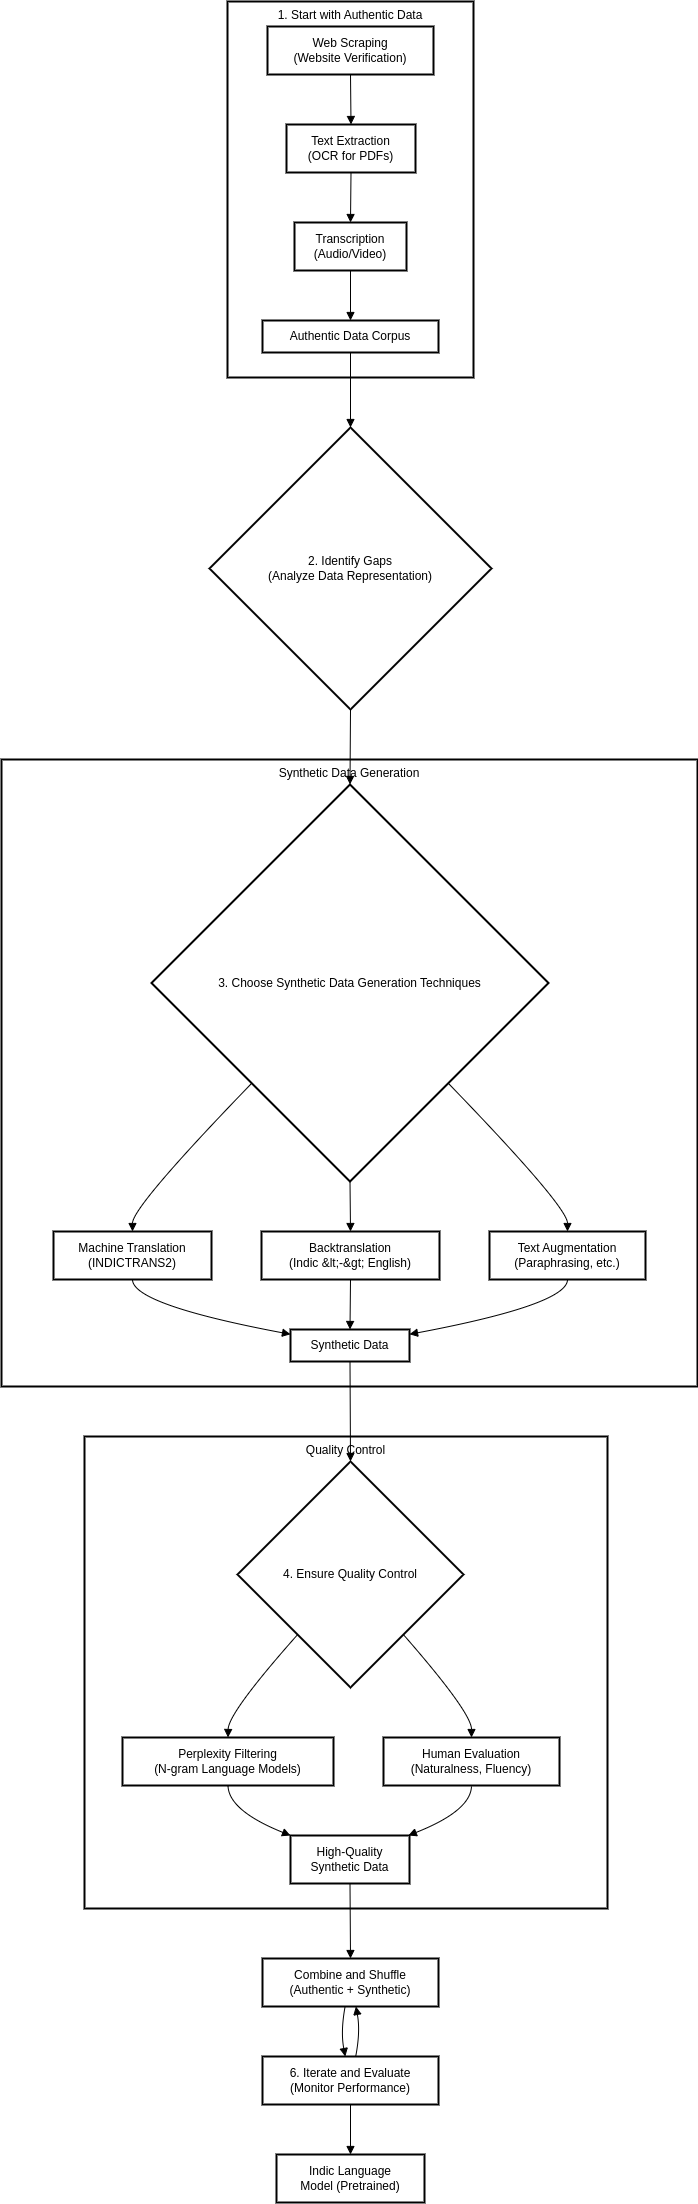

The diagram above was exported from draw.io. Its source (the exported page's mxGraphModel, read from the mxfile embedded in the PNG):
<mxGraphModel dx="941" dy="547" grid="1" gridSize="10" guides="1" tooltips="1" connect="1" arrows="1" fold="1" page="1" pageScale="1" pageWidth="827" pageHeight="1169" math="0" shadow="0">
  <root>
    <mxCell id="0" />
    <mxCell id="1" parent="0" />
    <mxCell id="Pwvk1fcXX5DuGvWQpCLe-145" value="Quality Control" style="whiteSpace=wrap;strokeWidth=2;verticalAlign=top;" vertex="1" parent="1">
      <mxGeometry x="103" y="1455" width="523" height="472" as="geometry" />
    </mxCell>
    <mxCell id="Pwvk1fcXX5DuGvWQpCLe-146" value="Perplexity Filtering&#10;(N-gram Language Models)" style="whiteSpace=wrap;strokeWidth=2;" vertex="1" parent="1">
      <mxGeometry x="141" y="1756" width="211" height="48" as="geometry" />
    </mxCell>
    <mxCell id="Pwvk1fcXX5DuGvWQpCLe-147" value="4. Ensure Quality Control" style="rhombus;strokeWidth=2;whiteSpace=wrap;" vertex="1" parent="1">
      <mxGeometry x="256" y="1480" width="226" height="226" as="geometry" />
    </mxCell>
    <mxCell id="Pwvk1fcXX5DuGvWQpCLe-148" value="Human Evaluation&#10;(Naturalness, Fluency)" style="whiteSpace=wrap;strokeWidth=2;" vertex="1" parent="1">
      <mxGeometry x="402" y="1756" width="176" height="48" as="geometry" />
    </mxCell>
    <mxCell id="Pwvk1fcXX5DuGvWQpCLe-149" value="High-Quality&#10;Synthetic Data" style="whiteSpace=wrap;strokeWidth=2;" vertex="1" parent="1">
      <mxGeometry x="309" y="1854" width="119" height="48" as="geometry" />
    </mxCell>
    <mxCell id="Pwvk1fcXX5DuGvWQpCLe-150" value="Synthetic Data Generation" style="whiteSpace=wrap;strokeWidth=2;verticalAlign=top;" vertex="1" parent="1">
      <mxGeometry x="20" y="778" width="696" height="627" as="geometry" />
    </mxCell>
    <mxCell id="Pwvk1fcXX5DuGvWQpCLe-151" value="Machine Translation&#10;(INDICTRANS2)" style="whiteSpace=wrap;strokeWidth=2;" vertex="1" parent="1">
      <mxGeometry x="72" y="1250" width="158" height="48" as="geometry" />
    </mxCell>
    <mxCell id="Pwvk1fcXX5DuGvWQpCLe-152" value="3. Choose Synthetic Data Generation Techniques" style="rhombus;strokeWidth=2;whiteSpace=wrap;" vertex="1" parent="1">
      <mxGeometry x="170" y="803" width="397" height="397" as="geometry" />
    </mxCell>
    <mxCell id="Pwvk1fcXX5DuGvWQpCLe-153" value="Backtranslation&#10;(Indic &amp;lt;-&amp;gt; English)" style="whiteSpace=wrap;strokeWidth=2;" vertex="1" parent="1">
      <mxGeometry x="280" y="1250" width="178" height="48" as="geometry" />
    </mxCell>
    <mxCell id="Pwvk1fcXX5DuGvWQpCLe-154" value="Text Augmentation&#10;(Paraphrasing, etc.)" style="whiteSpace=wrap;strokeWidth=2;" vertex="1" parent="1">
      <mxGeometry x="508" y="1250" width="156" height="48" as="geometry" />
    </mxCell>
    <mxCell id="Pwvk1fcXX5DuGvWQpCLe-155" value="Synthetic Data" style="whiteSpace=wrap;strokeWidth=2;" vertex="1" parent="1">
      <mxGeometry x="309" y="1348" width="119" height="32" as="geometry" />
    </mxCell>
    <mxCell id="Pwvk1fcXX5DuGvWQpCLe-156" value="1. Start with Authentic Data" style="whiteSpace=wrap;strokeWidth=2;verticalAlign=top;" vertex="1" parent="1">
      <mxGeometry x="246" y="20" width="246" height="376" as="geometry" />
    </mxCell>
    <mxCell id="Pwvk1fcXX5DuGvWQpCLe-157" value="Text Extraction&#10;(OCR for PDFs)" style="whiteSpace=wrap;strokeWidth=2;" vertex="1" parent="1">
      <mxGeometry x="305" y="143" width="129" height="48" as="geometry" />
    </mxCell>
    <mxCell id="Pwvk1fcXX5DuGvWQpCLe-158" value="Web Scraping&#10;(Website Verification)" style="whiteSpace=wrap;strokeWidth=2;" vertex="1" parent="1">
      <mxGeometry x="286" y="45" width="166" height="48" as="geometry" />
    </mxCell>
    <mxCell id="Pwvk1fcXX5DuGvWQpCLe-159" value="Transcription&#10;(Audio/Video)" style="whiteSpace=wrap;strokeWidth=2;" vertex="1" parent="1">
      <mxGeometry x="313" y="241" width="112" height="48" as="geometry" />
    </mxCell>
    <mxCell id="Pwvk1fcXX5DuGvWQpCLe-160" value="Authentic Data Corpus" style="whiteSpace=wrap;strokeWidth=2;" vertex="1" parent="1">
      <mxGeometry x="281" y="339" width="176" height="32" as="geometry" />
    </mxCell>
    <mxCell id="Pwvk1fcXX5DuGvWQpCLe-161" value="2. Identify Gaps&#10;(Analyze Data Representation)" style="rhombus;strokeWidth=2;whiteSpace=wrap;" vertex="1" parent="1">
      <mxGeometry x="228" y="446" width="282" height="282" as="geometry" />
    </mxCell>
    <mxCell id="Pwvk1fcXX5DuGvWQpCLe-162" value="Combine and Shuffle&#10;(Authentic + Synthetic)" style="whiteSpace=wrap;strokeWidth=2;" vertex="1" parent="1">
      <mxGeometry x="281" y="1977" width="176" height="48" as="geometry" />
    </mxCell>
    <mxCell id="Pwvk1fcXX5DuGvWQpCLe-163" value="6. Iterate and Evaluate&#10;(Monitor Performance)" style="whiteSpace=wrap;strokeWidth=2;" vertex="1" parent="1">
      <mxGeometry x="281" y="2075" width="176" height="48" as="geometry" />
    </mxCell>
    <mxCell id="Pwvk1fcXX5DuGvWQpCLe-164" value="Indic Language&#10;Model (Pretrained)" style="whiteSpace=wrap;strokeWidth=2;" vertex="1" parent="1">
      <mxGeometry x="295" y="2173" width="148" height="48" as="geometry" />
    </mxCell>
    <mxCell id="Pwvk1fcXX5DuGvWQpCLe-165" value="" style="curved=1;startArrow=none;endArrow=block;exitX=0.5;exitY=1;entryX=0.5;entryY=0;rounded=0;" edge="1" parent="1" source="Pwvk1fcXX5DuGvWQpCLe-158" target="Pwvk1fcXX5DuGvWQpCLe-157">
      <mxGeometry relative="1" as="geometry">
        <Array as="points" />
      </mxGeometry>
    </mxCell>
    <mxCell id="Pwvk1fcXX5DuGvWQpCLe-166" value="" style="curved=1;startArrow=none;endArrow=block;exitX=0.5;exitY=1;entryX=0.5;entryY=0;rounded=0;" edge="1" parent="1" source="Pwvk1fcXX5DuGvWQpCLe-157" target="Pwvk1fcXX5DuGvWQpCLe-159">
      <mxGeometry relative="1" as="geometry">
        <Array as="points" />
      </mxGeometry>
    </mxCell>
    <mxCell id="Pwvk1fcXX5DuGvWQpCLe-167" value="" style="curved=1;startArrow=none;endArrow=block;exitX=0.5;exitY=1;entryX=0.5;entryY=0;rounded=0;" edge="1" parent="1" source="Pwvk1fcXX5DuGvWQpCLe-159" target="Pwvk1fcXX5DuGvWQpCLe-160">
      <mxGeometry relative="1" as="geometry">
        <Array as="points" />
      </mxGeometry>
    </mxCell>
    <mxCell id="Pwvk1fcXX5DuGvWQpCLe-168" value="" style="curved=1;startArrow=none;endArrow=block;exitX=0.5;exitY=1;entryX=0.5;entryY=0;rounded=0;" edge="1" parent="1" source="Pwvk1fcXX5DuGvWQpCLe-160" target="Pwvk1fcXX5DuGvWQpCLe-161">
      <mxGeometry relative="1" as="geometry">
        <Array as="points" />
      </mxGeometry>
    </mxCell>
    <mxCell id="Pwvk1fcXX5DuGvWQpCLe-169" value="" style="curved=1;startArrow=none;endArrow=block;exitX=0.5;exitY=1;entryX=0.5;entryY=0;rounded=0;" edge="1" parent="1" source="Pwvk1fcXX5DuGvWQpCLe-161" target="Pwvk1fcXX5DuGvWQpCLe-152">
      <mxGeometry relative="1" as="geometry">
        <Array as="points" />
      </mxGeometry>
    </mxCell>
    <mxCell id="Pwvk1fcXX5DuGvWQpCLe-170" value="" style="curved=1;startArrow=none;endArrow=block;exitX=0.01;exitY=1;entryX=0.5;entryY=0;rounded=0;" edge="1" parent="1" source="Pwvk1fcXX5DuGvWQpCLe-152" target="Pwvk1fcXX5DuGvWQpCLe-151">
      <mxGeometry relative="1" as="geometry">
        <Array as="points">
          <mxPoint x="151" y="1225" />
        </Array>
      </mxGeometry>
    </mxCell>
    <mxCell id="Pwvk1fcXX5DuGvWQpCLe-171" value="" style="curved=1;startArrow=none;endArrow=block;exitX=0.5;exitY=1;entryX=0.5;entryY=0;rounded=0;" edge="1" parent="1" source="Pwvk1fcXX5DuGvWQpCLe-152" target="Pwvk1fcXX5DuGvWQpCLe-153">
      <mxGeometry relative="1" as="geometry">
        <Array as="points" />
      </mxGeometry>
    </mxCell>
    <mxCell id="Pwvk1fcXX5DuGvWQpCLe-172" value="" style="curved=1;startArrow=none;endArrow=block;exitX=0.99;exitY=1;entryX=0.5;entryY=0;rounded=0;" edge="1" parent="1" source="Pwvk1fcXX5DuGvWQpCLe-152" target="Pwvk1fcXX5DuGvWQpCLe-154">
      <mxGeometry relative="1" as="geometry">
        <Array as="points">
          <mxPoint x="586" y="1225" />
        </Array>
      </mxGeometry>
    </mxCell>
    <mxCell id="Pwvk1fcXX5DuGvWQpCLe-173" value="" style="curved=1;startArrow=none;endArrow=block;exitX=0.5;exitY=1;entryX=0;entryY=0.15;rounded=0;" edge="1" parent="1" source="Pwvk1fcXX5DuGvWQpCLe-151" target="Pwvk1fcXX5DuGvWQpCLe-155">
      <mxGeometry relative="1" as="geometry">
        <Array as="points">
          <mxPoint x="151" y="1323" />
        </Array>
      </mxGeometry>
    </mxCell>
    <mxCell id="Pwvk1fcXX5DuGvWQpCLe-174" value="" style="curved=1;startArrow=none;endArrow=block;exitX=0.5;exitY=1;entryX=0.5;entryY=0;rounded=0;" edge="1" parent="1" source="Pwvk1fcXX5DuGvWQpCLe-153" target="Pwvk1fcXX5DuGvWQpCLe-155">
      <mxGeometry relative="1" as="geometry">
        <Array as="points" />
      </mxGeometry>
    </mxCell>
    <mxCell id="Pwvk1fcXX5DuGvWQpCLe-175" value="" style="curved=1;startArrow=none;endArrow=block;exitX=0.5;exitY=1;entryX=1;entryY=0.15;rounded=0;" edge="1" parent="1" source="Pwvk1fcXX5DuGvWQpCLe-154" target="Pwvk1fcXX5DuGvWQpCLe-155">
      <mxGeometry relative="1" as="geometry">
        <Array as="points">
          <mxPoint x="586" y="1323" />
        </Array>
      </mxGeometry>
    </mxCell>
    <mxCell id="Pwvk1fcXX5DuGvWQpCLe-176" value="" style="curved=1;startArrow=none;endArrow=block;exitX=0.5;exitY=1;entryX=0.5;entryY=0;rounded=0;" edge="1" parent="1" source="Pwvk1fcXX5DuGvWQpCLe-155" target="Pwvk1fcXX5DuGvWQpCLe-147">
      <mxGeometry relative="1" as="geometry">
        <Array as="points" />
      </mxGeometry>
    </mxCell>
    <mxCell id="Pwvk1fcXX5DuGvWQpCLe-177" value="" style="curved=1;startArrow=none;endArrow=block;exitX=0.06;exitY=1;entryX=0.5;entryY=-0.01;rounded=0;" edge="1" parent="1" source="Pwvk1fcXX5DuGvWQpCLe-147" target="Pwvk1fcXX5DuGvWQpCLe-146">
      <mxGeometry relative="1" as="geometry">
        <Array as="points">
          <mxPoint x="247" y="1731" />
        </Array>
      </mxGeometry>
    </mxCell>
    <mxCell id="Pwvk1fcXX5DuGvWQpCLe-178" value="" style="curved=1;startArrow=none;endArrow=block;exitX=0.94;exitY=1;entryX=0.5;entryY=-0.01;rounded=0;" edge="1" parent="1" source="Pwvk1fcXX5DuGvWQpCLe-147" target="Pwvk1fcXX5DuGvWQpCLe-148">
      <mxGeometry relative="1" as="geometry">
        <Array as="points">
          <mxPoint x="490" y="1731" />
        </Array>
      </mxGeometry>
    </mxCell>
    <mxCell id="Pwvk1fcXX5DuGvWQpCLe-179" value="" style="curved=1;startArrow=none;endArrow=block;exitX=0.5;exitY=0.99;entryX=0;entryY=0;rounded=0;" edge="1" parent="1" source="Pwvk1fcXX5DuGvWQpCLe-146" target="Pwvk1fcXX5DuGvWQpCLe-149">
      <mxGeometry relative="1" as="geometry">
        <Array as="points">
          <mxPoint x="247" y="1829" />
        </Array>
      </mxGeometry>
    </mxCell>
    <mxCell id="Pwvk1fcXX5DuGvWQpCLe-180" value="" style="curved=1;startArrow=none;endArrow=block;exitX=0.5;exitY=0.99;entryX=1;entryY=-0.01;rounded=0;" edge="1" parent="1" source="Pwvk1fcXX5DuGvWQpCLe-148" target="Pwvk1fcXX5DuGvWQpCLe-149">
      <mxGeometry relative="1" as="geometry">
        <Array as="points">
          <mxPoint x="490" y="1829" />
        </Array>
      </mxGeometry>
    </mxCell>
    <mxCell id="Pwvk1fcXX5DuGvWQpCLe-181" value="" style="curved=1;startArrow=none;endArrow=block;exitX=0.5;exitY=0.99;entryX=0.5;entryY=-0.01;rounded=0;" edge="1" parent="1" source="Pwvk1fcXX5DuGvWQpCLe-149" target="Pwvk1fcXX5DuGvWQpCLe-162">
      <mxGeometry relative="1" as="geometry">
        <Array as="points" />
      </mxGeometry>
    </mxCell>
    <mxCell id="Pwvk1fcXX5DuGvWQpCLe-182" value="" style="curved=1;startArrow=none;endArrow=block;exitX=0.47;exitY=0.99;entryX=0.47;entryY=-0.01;rounded=0;" edge="1" parent="1" source="Pwvk1fcXX5DuGvWQpCLe-162" target="Pwvk1fcXX5DuGvWQpCLe-163">
      <mxGeometry relative="1" as="geometry">
        <Array as="points">
          <mxPoint x="359" y="2050" />
        </Array>
      </mxGeometry>
    </mxCell>
    <mxCell id="Pwvk1fcXX5DuGvWQpCLe-183" value="" style="curved=1;startArrow=none;endArrow=block;exitX=0.5;exitY=0.99;entryX=0.5;entryY=-0.01;rounded=0;" edge="1" parent="1" source="Pwvk1fcXX5DuGvWQpCLe-163" target="Pwvk1fcXX5DuGvWQpCLe-164">
      <mxGeometry relative="1" as="geometry">
        <Array as="points" />
      </mxGeometry>
    </mxCell>
    <mxCell id="Pwvk1fcXX5DuGvWQpCLe-184" value="" style="curved=1;startArrow=none;endArrow=block;exitX=0.53;exitY=-0.01;entryX=0.53;entryY=0.99;rounded=0;" edge="1" parent="1" source="Pwvk1fcXX5DuGvWQpCLe-163" target="Pwvk1fcXX5DuGvWQpCLe-162">
      <mxGeometry relative="1" as="geometry">
        <Array as="points">
          <mxPoint x="379" y="2050" />
        </Array>
      </mxGeometry>
    </mxCell>
  </root>
</mxGraphModel>